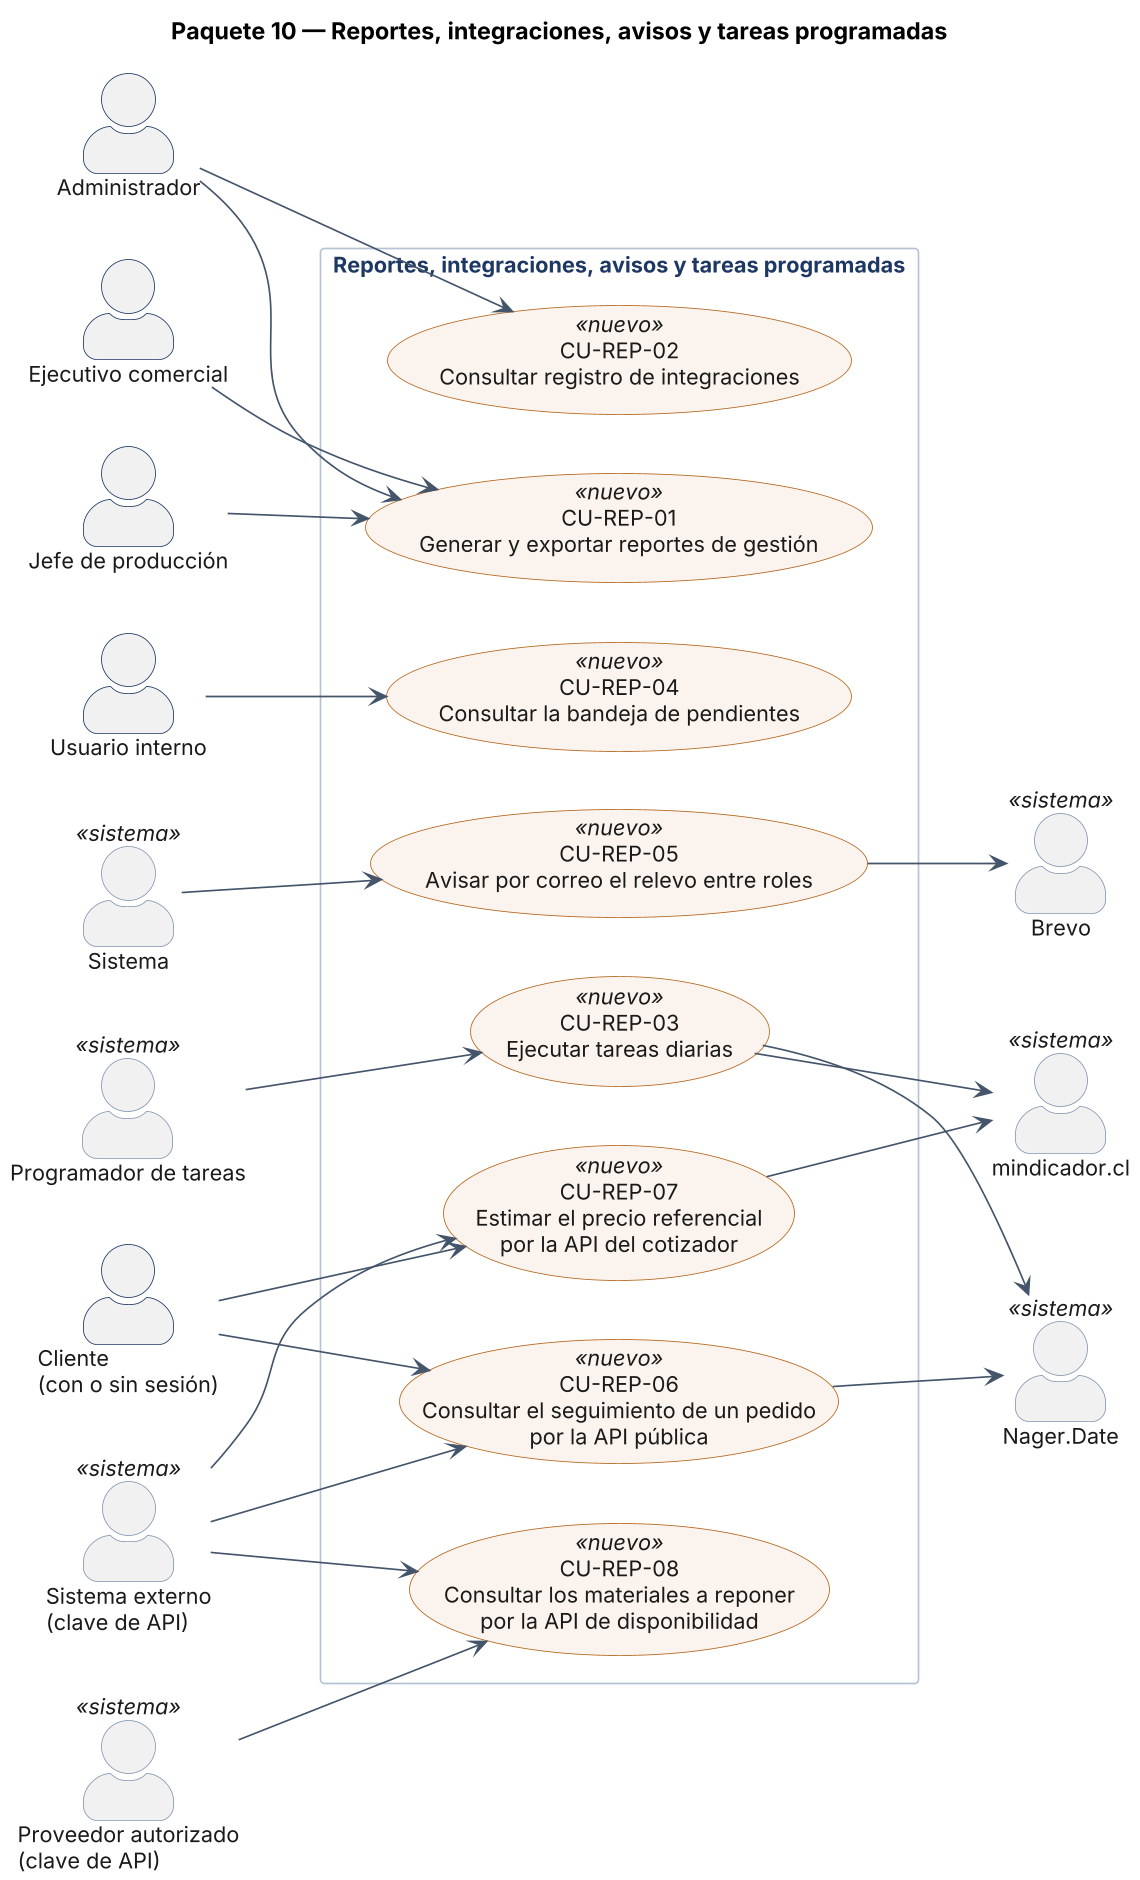

The diagram above was rendered by PlantUML. Its source (embedded in the PNG):
@startuml CU_P10_REP
title Paquete 10 — Reportes, integraciones, avisos y tareas programadas
!include _skin_cu.txt
actor "Administrador" as ADM
actor "Ejecutivo comercial" as EJE
actor "Jefe de producción" as JP
actor "Usuario interno" as UI
actor "Sistema" as SIS <<sistema>>
actor "Brevo" as MAIL <<sistema>>
actor "Programador de tareas" as CRON <<sistema>>
actor "mindicador.cl" as UF <<sistema>>
actor "Nager.Date" as FER <<sistema>>
actor "Cliente\n(con o sin sesión)" as CLI
actor "Sistema externo\n(clave de API)" as EXT <<sistema>>
actor "Proveedor autorizado\n(clave de API)" as PROV <<sistema>>
rectangle "Reportes, integraciones, avisos y tareas programadas" {
  usecase "CU-REP-01\nGenerar y exportar reportes de gestión" as CU_REP_01 <<nuevo>>
  usecase "CU-REP-02\nConsultar registro de integraciones" as CU_REP_02 <<nuevo>>
  usecase "CU-REP-03\nEjecutar tareas diarias" as CU_REP_03 <<nuevo>>
  usecase "CU-REP-04\nConsultar la bandeja de pendientes" as CU_REP_04 <<nuevo>>
  usecase "CU-REP-05\nAvisar por correo el relevo entre roles" as CU_REP_05 <<nuevo>>
  usecase "CU-REP-06\nConsultar el seguimiento de un pedido\npor la API pública" as CU_REP_06 <<nuevo>>
  usecase "CU-REP-07\nEstimar el precio referencial\npor la API del cotizador" as CU_REP_07 <<nuevo>>
  usecase "CU-REP-08\nConsultar los materiales a reponer\npor la API de disponibilidad" as CU_REP_08 <<nuevo>>
}
ADM --> CU_REP_01
EJE --> CU_REP_01
JP --> CU_REP_01
ADM --> CU_REP_02
CRON --> CU_REP_03
CU_REP_03 --> UF
CU_REP_03 --> FER
UI --> CU_REP_04
SIS --> CU_REP_05
CU_REP_05 --> MAIL
CLI --> CU_REP_06
EXT --> CU_REP_06
CLI --> CU_REP_07
EXT --> CU_REP_07
CU_REP_06 --> FER
CU_REP_07 --> UF
PROV --> CU_REP_08
EXT --> CU_REP_08
@enduml